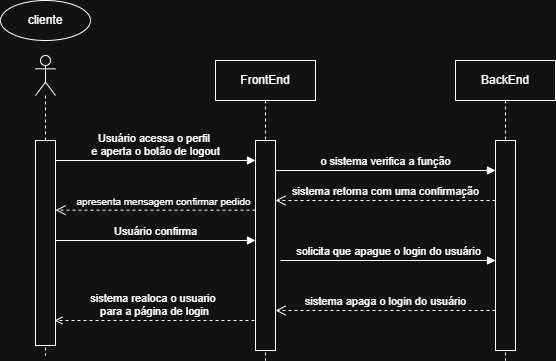

The diagram above was exported from draw.io. Its source (the exported page's mxGraphModel, read from the mxfile embedded in the PNG):
<mxGraphModel dx="1414" dy="777" grid="1" gridSize="10" guides="1" tooltips="1" connect="1" arrows="1" fold="1" page="1" pageScale="1" pageWidth="827" pageHeight="1169" math="0" shadow="0">
  <root>
    <mxCell id="0" />
    <mxCell id="1" parent="0" />
    <mxCell id="JoRGEE64B2zeDT4OuHeE-1" parent="1" style="shape=umlLifeline;perimeter=lifelinePerimeter;whiteSpace=wrap;html=1;container=1;dropTarget=0;collapsible=0;recursiveResize=0;outlineConnect=0;portConstraint=eastwest;newEdgeStyle={&quot;curved&quot;:0,&quot;rounded&quot;:0};participant=umlActor;" value="" vertex="1">
      <mxGeometry height="300" width="20" x="195" y="235" as="geometry" />
    </mxCell>
    <mxCell id="JoRGEE64B2zeDT4OuHeE-2" parent="JoRGEE64B2zeDT4OuHeE-1" style="html=1;points=[[0,0,0,0,5],[0,1,0,0,-5],[1,0,0,0,5],[1,1,0,0,-5]];perimeter=orthogonalPerimeter;outlineConnect=0;targetShapes=umlLifeline;portConstraint=eastwest;newEdgeStyle={&quot;curved&quot;:0,&quot;rounded&quot;:0};" value="" vertex="1">
      <mxGeometry height="205" width="20" y="85" as="geometry" />
    </mxCell>
    <mxCell id="JoRGEE64B2zeDT4OuHeE-3" parent="1" style="shape=umlLifeline;perimeter=lifelinePerimeter;whiteSpace=wrap;html=1;container=1;dropTarget=0;collapsible=0;recursiveResize=0;outlineConnect=0;portConstraint=eastwest;newEdgeStyle={&quot;curved&quot;:0,&quot;rounded&quot;:0};" value="FrontEnd" vertex="1">
      <mxGeometry height="300" width="100" x="375" y="240" as="geometry" />
    </mxCell>
    <mxCell id="JoRGEE64B2zeDT4OuHeE-4" parent="JoRGEE64B2zeDT4OuHeE-3" style="html=1;points=[[0,0,0,0,5],[0,1,0,0,-5],[1,0,0,0,5],[1,1,0,0,-5]];perimeter=orthogonalPerimeter;outlineConnect=0;targetShapes=umlLifeline;portConstraint=eastwest;newEdgeStyle={&quot;curved&quot;:0,&quot;rounded&quot;:0};" value="" vertex="1">
      <mxGeometry height="210" width="20" x="40" y="80" as="geometry" />
    </mxCell>
    <mxCell id="JoRGEE64B2zeDT4OuHeE-5" parent="1" style="shape=umlLifeline;perimeter=lifelinePerimeter;whiteSpace=wrap;html=1;container=1;dropTarget=0;collapsible=0;recursiveResize=0;outlineConnect=0;portConstraint=eastwest;newEdgeStyle={&quot;curved&quot;:0,&quot;rounded&quot;:0};" value="BackEnd" vertex="1">
      <mxGeometry height="300" width="100" x="615" y="240" as="geometry" />
    </mxCell>
    <mxCell id="JoRGEE64B2zeDT4OuHeE-6" parent="JoRGEE64B2zeDT4OuHeE-5" style="html=1;points=[[0,0,0,0,5],[0,1,0,0,-5],[1,0,0,0,5],[1,1,0,0,-5]];perimeter=orthogonalPerimeter;outlineConnect=0;targetShapes=umlLifeline;portConstraint=eastwest;newEdgeStyle={&quot;curved&quot;:0,&quot;rounded&quot;:0};" value="" vertex="1">
      <mxGeometry height="70" width="20" x="40" y="190" as="geometry" />
    </mxCell>
    <mxCell id="JoRGEE64B2zeDT4OuHeE-7" parent="JoRGEE64B2zeDT4OuHeE-5" style="html=1;points=[[0,0,0,0,5],[0,1,0,0,-5],[1,0,0,0,5],[1,1,0,0,-5]];perimeter=orthogonalPerimeter;outlineConnect=0;targetShapes=umlLifeline;portConstraint=eastwest;newEdgeStyle={&quot;curved&quot;:0,&quot;rounded&quot;:0};" value="" vertex="1">
      <mxGeometry height="210" width="20" x="40" y="80" as="geometry" />
    </mxCell>
    <mxCell id="JoRGEE64B2zeDT4OuHeE-9" parent="1" style="ellipse;whiteSpace=wrap;html=1;" value="cliente" vertex="1">
      <mxGeometry height="40" width="90" x="160" y="180" as="geometry" />
    </mxCell>
    <mxCell id="JoRGEE64B2zeDT4OuHeE-11" edge="1" parent="1" source="JoRGEE64B2zeDT4OuHeE-4" style="html=1;verticalAlign=bottom;endArrow=open;dashed=1;endSize=8;curved=0;rounded=0;" value="&lt;font style=&quot;font-size: 10px;&quot;&gt;apresenta mensagem confirmar pedido&lt;/font&gt;">
      <mxGeometry relative="1" x="-0.0769" as="geometry">
        <mxPoint as="offset" />
        <mxPoint x="410" y="389.66" as="sourcePoint" />
        <mxPoint x="215" y="389.66" as="targetPoint" />
      </mxGeometry>
    </mxCell>
    <mxCell id="JoRGEE64B2zeDT4OuHeE-12" edge="1" parent="1" style="html=1;verticalAlign=bottom;endArrow=open;curved=0;rounded=0;dashed=1;endFill=0;" value="sistema realoca o usuario&amp;nbsp;&lt;div&gt;para a página de login&lt;/div&gt;">
      <mxGeometry relative="1" width="80" as="geometry">
        <Array as="points">
          <mxPoint x="224" y="500" />
        </Array>
        <mxPoint x="414" y="500" as="sourcePoint" />
        <mxPoint x="214" y="500" as="targetPoint" />
      </mxGeometry>
    </mxCell>
    <mxCell id="JoRGEE64B2zeDT4OuHeE-13" edge="1" parent="1" style="html=1;verticalAlign=bottom;endArrow=block;curved=0;rounded=0;" value="Usuário acessa o perfil&amp;nbsp;&lt;div&gt;e aperta o botão de logout&lt;/div&gt;">
      <mxGeometry relative="1" width="80" as="geometry">
        <mxPoint x="215" y="340" as="sourcePoint" />
        <mxPoint x="415" y="340" as="targetPoint" />
      </mxGeometry>
    </mxCell>
    <mxCell id="JoRGEE64B2zeDT4OuHeE-14" edge="1" parent="1" style="html=1;verticalAlign=bottom;endArrow=block;curved=0;rounded=0;" value="Usuário confirma">
      <mxGeometry relative="1" width="80" as="geometry">
        <mxPoint x="215" y="420" as="sourcePoint" />
        <mxPoint x="415" y="420" as="targetPoint" />
      </mxGeometry>
    </mxCell>
    <mxCell id="JoRGEE64B2zeDT4OuHeE-15" edge="1" parent="1" style="html=1;verticalAlign=bottom;endArrow=block;curved=0;rounded=0;" target="JoRGEE64B2zeDT4OuHeE-7" value="solicita que apague o login do usuário">
      <mxGeometry relative="1" width="80" as="geometry">
        <mxPoint x="440" y="440" as="sourcePoint" />
        <mxPoint x="660" y="440" as="targetPoint" />
      </mxGeometry>
    </mxCell>
    <mxCell id="JoRGEE64B2zeDT4OuHeE-17" edge="1" parent="1" style="html=1;verticalAlign=bottom;endArrow=open;dashed=1;endSize=8;curved=0;rounded=0;" value="sistema apaga o login do usuário">
      <mxGeometry relative="1" as="geometry">
        <mxPoint x="655" y="490" as="sourcePoint" />
        <mxPoint x="435" y="490" as="targetPoint" />
      </mxGeometry>
    </mxCell>
    <mxCell id="g6kiuiPtgDZ5G-fd4o_J-1" edge="1" parent="1" style="html=1;verticalAlign=bottom;endArrow=block;curved=0;rounded=0;" value="o sistema verifica a função">
      <mxGeometry relative="1" width="80" as="geometry">
        <mxPoint x="435" y="350.0000000000001" as="sourcePoint" />
        <mxPoint x="655" y="350.0000000000001" as="targetPoint" />
      </mxGeometry>
    </mxCell>
    <mxCell id="g6kiuiPtgDZ5G-fd4o_J-2" edge="1" parent="1" style="html=1;verticalAlign=bottom;endArrow=open;dashed=1;endSize=8;curved=0;rounded=0;" value="sistema retorna com uma confirmação">
      <mxGeometry relative="1" as="geometry">
        <mxPoint x="655" y="380.0000000000001" as="sourcePoint" />
        <mxPoint x="435" y="380.0000000000001" as="targetPoint" />
      </mxGeometry>
    </mxCell>
  </root>
</mxGraphModel>